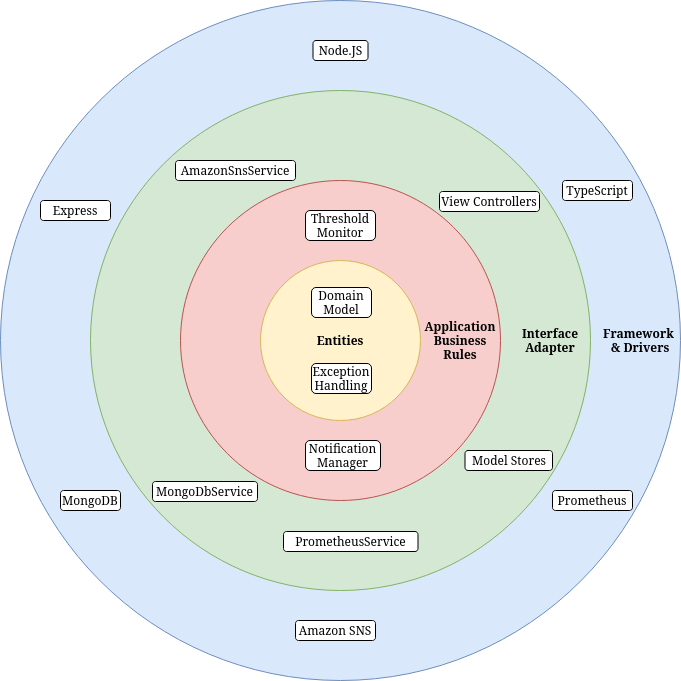

The diagram above was exported from draw.io. Its source (the exported page's mxGraphModel, read from the mxfile embedded in the PNG):
<mxGraphModel dx="1422" dy="680" grid="1" gridSize="10" guides="1" tooltips="1" connect="1" arrows="1" fold="1" page="1" pageScale="1" pageWidth="850" pageHeight="1100" math="0" shadow="0">
  <root>
    <mxCell id="0" />
    <mxCell id="1" parent="0" />
    <mxCell id="DH744E-QInVpVE7m2hf_-7" value="" style="ellipse;whiteSpace=wrap;html=1;aspect=fixed;fillColor=#dae8fc;strokeColor=#6c8ebf;" parent="1" vertex="1">
      <mxGeometry x="80" y="380" width="680" height="680" as="geometry" />
    </mxCell>
    <mxCell id="DH744E-QInVpVE7m2hf_-6" value="" style="ellipse;whiteSpace=wrap;html=1;aspect=fixed;fillColor=#d5e8d4;strokeColor=#82b366;" parent="1" vertex="1">
      <mxGeometry x="170" y="470" width="500" height="500" as="geometry" />
    </mxCell>
    <mxCell id="DH744E-QInVpVE7m2hf_-5" value="" style="ellipse;whiteSpace=wrap;html=1;aspect=fixed;fillColor=#f8cecc;strokeColor=#b85450;" parent="1" vertex="1">
      <mxGeometry x="260" y="560" width="320" height="320" as="geometry" />
    </mxCell>
    <mxCell id="DH744E-QInVpVE7m2hf_-4" value="" style="ellipse;whiteSpace=wrap;html=1;aspect=fixed;labelBackgroundColor=none;fillColor=#fff2cc;strokeColor=#d6b656;" parent="1" vertex="1">
      <mxGeometry x="340" y="640" width="160" height="160" as="geometry" />
    </mxCell>
    <mxCell id="_9GvtzLEMhLRBYuVsWSU-1" value="MongoDB" style="rounded=1;whiteSpace=wrap;html=1;" parent="1" vertex="1">
      <mxGeometry x="140" y="870" width="60" height="20" as="geometry" />
    </mxCell>
    <mxCell id="_9GvtzLEMhLRBYuVsWSU-2" value="Prometheus" style="rounded=1;whiteSpace=wrap;html=1;" parent="1" vertex="1">
      <mxGeometry x="632" y="870" width="80" height="20" as="geometry" />
    </mxCell>
    <mxCell id="_9GvtzLEMhLRBYuVsWSU-3" value="Framework&amp;nbsp; &amp;amp; Drivers" style="text;html=1;strokeColor=none;fillColor=none;align=center;verticalAlign=middle;whiteSpace=wrap;rounded=0;fontStyle=1" parent="1" vertex="1">
      <mxGeometry x="690" y="705" width="60" height="30" as="geometry" />
    </mxCell>
    <mxCell id="_9GvtzLEMhLRBYuVsWSU-4" value="Node.JS" style="rounded=1;whiteSpace=wrap;html=1;" parent="1" vertex="1">
      <mxGeometry x="392.5" y="420" width="55" height="20" as="geometry" />
    </mxCell>
    <mxCell id="_9GvtzLEMhLRBYuVsWSU-6" value="Entities" style="text;html=1;strokeColor=none;fillColor=none;align=center;verticalAlign=middle;whiteSpace=wrap;rounded=0;fontStyle=1" parent="1" vertex="1">
      <mxGeometry x="390" y="705" width="60" height="30" as="geometry" />
    </mxCell>
    <mxCell id="_9GvtzLEMhLRBYuVsWSU-11" value="Application Business Rules" style="text;html=1;strokeColor=none;fillColor=none;align=center;verticalAlign=middle;whiteSpace=wrap;rounded=1;fontStyle=1" parent="1" vertex="1">
      <mxGeometry x="510" y="705" width="60" height="30" as="geometry" />
    </mxCell>
    <mxCell id="_9GvtzLEMhLRBYuVsWSU-13" value="Interface Adapter" style="text;html=1;strokeColor=none;fillColor=none;align=center;verticalAlign=middle;whiteSpace=wrap;rounded=0;fontStyle=1" parent="1" vertex="1">
      <mxGeometry x="600" y="705" width="60" height="30" as="geometry" />
    </mxCell>
    <mxCell id="_9GvtzLEMhLRBYuVsWSU-14" value="PrometheusService" style="rounded=1;whiteSpace=wrap;html=1;" parent="1" vertex="1">
      <mxGeometry x="363" y="911" width="134.5" height="20" as="geometry" />
    </mxCell>
    <mxCell id="_9GvtzLEMhLRBYuVsWSU-15" value="MongoDbService" style="rounded=1;whiteSpace=wrap;html=1;" parent="1" vertex="1">
      <mxGeometry x="232" y="861" width="105" height="20" as="geometry" />
    </mxCell>
    <mxCell id="_9GvtzLEMhLRBYuVsWSU-16" value="View Controllers" style="rounded=1;whiteSpace=wrap;html=1;gradientColor=none;" parent="1" vertex="1">
      <mxGeometry x="519" y="571" width="100" height="20" as="geometry" />
    </mxCell>
    <mxCell id="_9GvtzLEMhLRBYuVsWSU-17" value="Threshold Monitor" style="rounded=1;whiteSpace=wrap;html=1;" parent="1" vertex="1">
      <mxGeometry x="385" y="590" width="70" height="30" as="geometry" />
    </mxCell>
    <mxCell id="DH744E-QInVpVE7m2hf_-8" value="Domain Model" style="text;html=1;align=center;verticalAlign=middle;whiteSpace=wrap;rounded=1;fillColor=default;strokeColor=default;" parent="1" vertex="1">
      <mxGeometry x="391" y="667" width="60" height="30" as="geometry" />
    </mxCell>
    <mxCell id="DH744E-QInVpVE7m2hf_-10" value="Exception Handling" style="text;html=1;strokeColor=default;fillColor=default;align=center;verticalAlign=middle;whiteSpace=wrap;rounded=1;" parent="1" vertex="1">
      <mxGeometry x="391" y="743" width="60" height="30" as="geometry" />
    </mxCell>
    <mxCell id="DH744E-QInVpVE7m2hf_-11" value="Notification Manager" style="text;html=1;strokeColor=default;fillColor=default;align=center;verticalAlign=middle;whiteSpace=wrap;rounded=1;" parent="1" vertex="1">
      <mxGeometry x="385" y="820" width="75" height="30" as="geometry" />
    </mxCell>
    <mxCell id="DH744E-QInVpVE7m2hf_-13" value="TypeScript" style="rounded=1;whiteSpace=wrap;html=1;" parent="1" vertex="1">
      <mxGeometry x="642" y="560" width="70" height="20" as="geometry" />
    </mxCell>
    <mxCell id="DH744E-QInVpVE7m2hf_-14" value="Express" style="rounded=1;whiteSpace=wrap;html=1;" parent="1" vertex="1">
      <mxGeometry x="120" y="580" width="70" height="20" as="geometry" />
    </mxCell>
    <mxCell id="1LGSD079j5nWtYzWwAAj-1" value="Model Stores" style="rounded=1;whiteSpace=wrap;html=1;" parent="1" vertex="1">
      <mxGeometry x="544.5" y="830" width="87.5" height="20" as="geometry" />
    </mxCell>
    <mxCell id="rF55l8i3X7AmZAxLDo0X-1" value="Amazon SNS" style="rounded=1;whiteSpace=wrap;html=1;" vertex="1" parent="1">
      <mxGeometry x="375" y="1000" width="80" height="20" as="geometry" />
    </mxCell>
    <mxCell id="rF55l8i3X7AmZAxLDo0X-2" value="&lt;div&gt;AmazonSnsService&lt;/div&gt;" style="rounded=1;whiteSpace=wrap;html=1;" vertex="1" parent="1">
      <mxGeometry x="255" y="540" width="120" height="20" as="geometry" />
    </mxCell>
  </root>
</mxGraphModel>